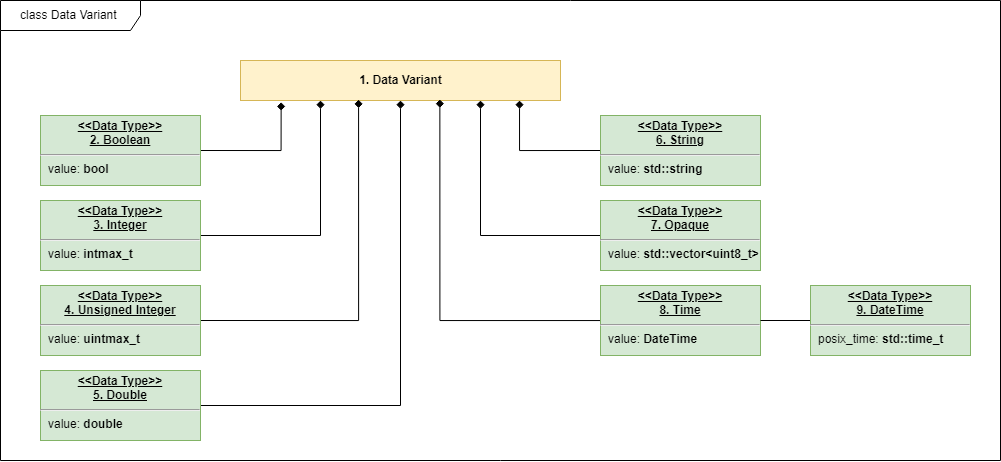

The diagram above was exported from draw.io. Its source (the exported page's mxGraphModel, read from the mxfile embedded in the PNG):
<mxGraphModel dx="2440" dy="1461" grid="1" gridSize="10" guides="1" tooltips="1" connect="1" arrows="1" fold="1" page="1" pageScale="1" pageWidth="1169" pageHeight="827" math="0" shadow="0">
  <root>
    <mxCell id="0" />
    <mxCell id="1" parent="0" />
    <mxCell id="MgxlgDNsFIiw1aHzO1dj-1" value="&lt;b&gt;1. Data Variant&lt;/b&gt;" style="html=1;fillColor=#fff2cc;strokeColor=#d6b656;" vertex="1" parent="1">
      <mxGeometry x="340" y="260" width="320" height="40" as="geometry" />
    </mxCell>
    <mxCell id="MgxlgDNsFIiw1aHzO1dj-29" style="edgeStyle=orthogonalEdgeStyle;rounded=0;orthogonalLoop=1;jettySize=auto;html=1;exitX=1;exitY=0.5;exitDx=0;exitDy=0;entryX=0.127;entryY=1.043;entryDx=0;entryDy=0;entryPerimeter=0;endArrow=diamond;endFill=1;" edge="1" parent="1" source="MgxlgDNsFIiw1aHzO1dj-4" target="MgxlgDNsFIiw1aHzO1dj-1">
      <mxGeometry relative="1" as="geometry" />
    </mxCell>
    <mxCell id="MgxlgDNsFIiw1aHzO1dj-4" value="&lt;p style=&quot;margin:0px;margin-top:4px;text-align:center;text-decoration:underline;&quot;&gt;&lt;b style=&quot;border-color: var(--border-color);&quot;&gt;&amp;lt;&amp;lt;Data Type&amp;gt;&amp;gt;&lt;br style=&quot;border-color: var(--border-color);&quot;&gt;2. Boolean&lt;/b&gt;&lt;br&gt;&lt;/p&gt;&lt;hr&gt;&lt;p style=&quot;margin:0px;margin-left:8px;&quot;&gt;value: &lt;b&gt;bool&lt;/b&gt;&lt;/p&gt;" style="verticalAlign=top;align=left;overflow=fill;fontSize=12;fontFamily=Helvetica;html=1;fillColor=#d5e8d4;strokeColor=#82b366;" vertex="1" parent="1">
      <mxGeometry x="140" y="315" width="160" height="70" as="geometry" />
    </mxCell>
    <mxCell id="MgxlgDNsFIiw1aHzO1dj-30" style="edgeStyle=orthogonalEdgeStyle;rounded=0;orthogonalLoop=1;jettySize=auto;html=1;exitX=1;exitY=0.5;exitDx=0;exitDy=0;entryX=0.25;entryY=1;entryDx=0;entryDy=0;endArrow=diamond;endFill=1;" edge="1" parent="1" source="MgxlgDNsFIiw1aHzO1dj-5" target="MgxlgDNsFIiw1aHzO1dj-1">
      <mxGeometry relative="1" as="geometry" />
    </mxCell>
    <mxCell id="MgxlgDNsFIiw1aHzO1dj-5" value="&lt;p style=&quot;margin:0px;margin-top:4px;text-align:center;text-decoration:underline;&quot;&gt;&lt;b style=&quot;border-color: var(--border-color);&quot;&gt;&amp;lt;&amp;lt;Data Type&amp;gt;&amp;gt;&lt;br style=&quot;border-color: var(--border-color);&quot;&gt;3. Integer&lt;/b&gt;&lt;br&gt;&lt;/p&gt;&lt;hr&gt;&lt;p style=&quot;margin:0px;margin-left:8px;&quot;&gt;value: &lt;b&gt;intmax_t&lt;/b&gt;&lt;/p&gt;" style="verticalAlign=top;align=left;overflow=fill;fontSize=12;fontFamily=Helvetica;html=1;fillColor=#d5e8d4;strokeColor=#82b366;" vertex="1" parent="1">
      <mxGeometry x="140" y="400" width="160" height="70" as="geometry" />
    </mxCell>
    <mxCell id="MgxlgDNsFIiw1aHzO1dj-31" style="edgeStyle=orthogonalEdgeStyle;rounded=0;orthogonalLoop=1;jettySize=auto;html=1;exitX=1;exitY=0.5;exitDx=0;exitDy=0;entryX=0.369;entryY=0.979;entryDx=0;entryDy=0;entryPerimeter=0;endArrow=diamond;endFill=1;" edge="1" parent="1" source="MgxlgDNsFIiw1aHzO1dj-6" target="MgxlgDNsFIiw1aHzO1dj-1">
      <mxGeometry relative="1" as="geometry" />
    </mxCell>
    <mxCell id="MgxlgDNsFIiw1aHzO1dj-6" value="&lt;p style=&quot;margin:0px;margin-top:4px;text-align:center;text-decoration:underline;&quot;&gt;&lt;b style=&quot;border-color: var(--border-color);&quot;&gt;&amp;lt;&amp;lt;Data Type&amp;gt;&amp;gt;&lt;br style=&quot;border-color: var(--border-color);&quot;&gt;4. Unsigned Integer&lt;/b&gt;&lt;br&gt;&lt;/p&gt;&lt;hr&gt;&lt;p style=&quot;margin:0px;margin-left:8px;&quot;&gt;value: &lt;b&gt;uintmax_t&lt;/b&gt;&lt;/p&gt;" style="verticalAlign=top;align=left;overflow=fill;fontSize=12;fontFamily=Helvetica;html=1;fillColor=#d5e8d4;strokeColor=#82b366;" vertex="1" parent="1">
      <mxGeometry x="140" y="485" width="160" height="70" as="geometry" />
    </mxCell>
    <mxCell id="MgxlgDNsFIiw1aHzO1dj-32" style="edgeStyle=orthogonalEdgeStyle;rounded=0;orthogonalLoop=1;jettySize=auto;html=1;exitX=1;exitY=0.5;exitDx=0;exitDy=0;endArrow=diamond;endFill=1;" edge="1" parent="1" source="MgxlgDNsFIiw1aHzO1dj-7" target="MgxlgDNsFIiw1aHzO1dj-1">
      <mxGeometry relative="1" as="geometry" />
    </mxCell>
    <mxCell id="MgxlgDNsFIiw1aHzO1dj-7" value="&lt;p style=&quot;margin:0px;margin-top:4px;text-align:center;text-decoration:underline;&quot;&gt;&lt;b style=&quot;border-color: var(--border-color);&quot;&gt;&amp;lt;&amp;lt;Data Type&amp;gt;&amp;gt;&lt;br style=&quot;border-color: var(--border-color);&quot;&gt;5. Double&lt;/b&gt;&lt;br&gt;&lt;/p&gt;&lt;hr&gt;&lt;p style=&quot;margin:0px;margin-left:8px;&quot;&gt;value: &lt;b&gt;double&lt;/b&gt;&lt;/p&gt;" style="verticalAlign=top;align=left;overflow=fill;fontSize=12;fontFamily=Helvetica;html=1;fillColor=#d5e8d4;strokeColor=#82b366;" vertex="1" parent="1">
      <mxGeometry x="140" y="570" width="160" height="70" as="geometry" />
    </mxCell>
    <mxCell id="MgxlgDNsFIiw1aHzO1dj-35" style="edgeStyle=orthogonalEdgeStyle;rounded=0;orthogonalLoop=1;jettySize=auto;html=1;entryX=0.623;entryY=0.974;entryDx=0;entryDy=0;entryPerimeter=0;endArrow=diamond;endFill=1;" edge="1" parent="1" source="MgxlgDNsFIiw1aHzO1dj-8" target="MgxlgDNsFIiw1aHzO1dj-1">
      <mxGeometry relative="1" as="geometry" />
    </mxCell>
    <mxCell id="MgxlgDNsFIiw1aHzO1dj-8" value="&lt;p style=&quot;margin:0px;margin-top:4px;text-align:center;text-decoration:underline;&quot;&gt;&lt;b style=&quot;border-color: var(--border-color);&quot;&gt;&amp;lt;&amp;lt;Data Type&amp;gt;&amp;gt;&lt;br style=&quot;border-color: var(--border-color);&quot;&gt;8. Time&lt;/b&gt;&lt;br&gt;&lt;/p&gt;&lt;hr&gt;&lt;p style=&quot;margin:0px;margin-left:8px;&quot;&gt;value: &lt;b&gt;DateTime&lt;/b&gt;&lt;/p&gt;" style="verticalAlign=top;align=left;overflow=fill;fontSize=12;fontFamily=Helvetica;html=1;fillColor=#d5e8d4;strokeColor=#82b366;" vertex="1" parent="1">
      <mxGeometry x="700" y="485" width="160" height="70" as="geometry" />
    </mxCell>
    <mxCell id="MgxlgDNsFIiw1aHzO1dj-34" style="edgeStyle=orthogonalEdgeStyle;rounded=0;orthogonalLoop=1;jettySize=auto;html=1;entryX=0.75;entryY=1;entryDx=0;entryDy=0;endArrow=diamond;endFill=1;" edge="1" parent="1" source="MgxlgDNsFIiw1aHzO1dj-9" target="MgxlgDNsFIiw1aHzO1dj-1">
      <mxGeometry relative="1" as="geometry" />
    </mxCell>
    <mxCell id="MgxlgDNsFIiw1aHzO1dj-9" value="&lt;p style=&quot;margin:0px;margin-top:4px;text-align:center;text-decoration:underline;&quot;&gt;&lt;b style=&quot;border-color: var(--border-color);&quot;&gt;&amp;lt;&amp;lt;Data Type&amp;gt;&amp;gt;&lt;br style=&quot;border-color: var(--border-color);&quot;&gt;7. Opaque&lt;/b&gt;&lt;br&gt;&lt;/p&gt;&lt;hr&gt;&lt;p style=&quot;margin:0px;margin-left:8px;&quot;&gt;value: &lt;b&gt;std::vector&amp;lt;uint8_t&amp;gt;&lt;/b&gt;&lt;/p&gt;" style="verticalAlign=top;align=left;overflow=fill;fontSize=12;fontFamily=Helvetica;html=1;fillColor=#d5e8d4;strokeColor=#82b366;" vertex="1" parent="1">
      <mxGeometry x="700" y="400" width="160" height="70" as="geometry" />
    </mxCell>
    <mxCell id="MgxlgDNsFIiw1aHzO1dj-33" style="edgeStyle=orthogonalEdgeStyle;rounded=0;orthogonalLoop=1;jettySize=auto;html=1;exitX=0;exitY=0.5;exitDx=0;exitDy=0;entryX=0.872;entryY=1;entryDx=0;entryDy=0;entryPerimeter=0;endArrow=diamond;endFill=1;" edge="1" parent="1" source="MgxlgDNsFIiw1aHzO1dj-10" target="MgxlgDNsFIiw1aHzO1dj-1">
      <mxGeometry relative="1" as="geometry" />
    </mxCell>
    <mxCell id="MgxlgDNsFIiw1aHzO1dj-10" value="&lt;p style=&quot;margin:0px;margin-top:4px;text-align:center;text-decoration:underline;&quot;&gt;&lt;b style=&quot;border-color: var(--border-color);&quot;&gt;&amp;lt;&amp;lt;Data Type&amp;gt;&amp;gt;&lt;br style=&quot;border-color: var(--border-color);&quot;&gt;6. String&lt;/b&gt;&lt;br&gt;&lt;/p&gt;&lt;hr&gt;&lt;p style=&quot;margin:0px;margin-left:8px;&quot;&gt;value: &lt;b&gt;std::string&lt;/b&gt;&lt;/p&gt;" style="verticalAlign=top;align=left;overflow=fill;fontSize=12;fontFamily=Helvetica;html=1;fillColor=#d5e8d4;strokeColor=#82b366;" vertex="1" parent="1">
      <mxGeometry x="700" y="315" width="160" height="70" as="geometry" />
    </mxCell>
    <mxCell id="MgxlgDNsFIiw1aHzO1dj-12" style="edgeStyle=orthogonalEdgeStyle;rounded=0;orthogonalLoop=1;jettySize=auto;html=1;exitX=0;exitY=0.5;exitDx=0;exitDy=0;endArrow=none;endFill=0;" edge="1" parent="1" source="MgxlgDNsFIiw1aHzO1dj-11" target="MgxlgDNsFIiw1aHzO1dj-8">
      <mxGeometry relative="1" as="geometry" />
    </mxCell>
    <mxCell id="MgxlgDNsFIiw1aHzO1dj-11" value="&lt;p style=&quot;margin:0px;margin-top:4px;text-align:center;text-decoration:underline;&quot;&gt;&lt;b style=&quot;border-color: var(--border-color);&quot;&gt;&amp;lt;&amp;lt;Data Type&amp;gt;&amp;gt;&lt;br style=&quot;border-color: var(--border-color);&quot;&gt;9. DateTime&lt;/b&gt;&lt;br&gt;&lt;/p&gt;&lt;hr&gt;&lt;p style=&quot;margin:0px;margin-left:8px;&quot;&gt;posix_time: &lt;b&gt;std::time_t&lt;/b&gt;&lt;/p&gt;" style="verticalAlign=top;align=left;overflow=fill;fontSize=12;fontFamily=Helvetica;html=1;fillColor=#d5e8d4;strokeColor=#82b366;" vertex="1" parent="1">
      <mxGeometry x="910" y="485" width="160" height="70" as="geometry" />
    </mxCell>
    <mxCell id="MgxlgDNsFIiw1aHzO1dj-36" value="class Data Variant&amp;nbsp;" style="shape=umlFrame;whiteSpace=wrap;html=1;pointerEvents=0;width=140;height=30;" vertex="1" parent="1">
      <mxGeometry x="100" y="200" width="1000" height="460" as="geometry" />
    </mxCell>
  </root>
</mxGraphModel>